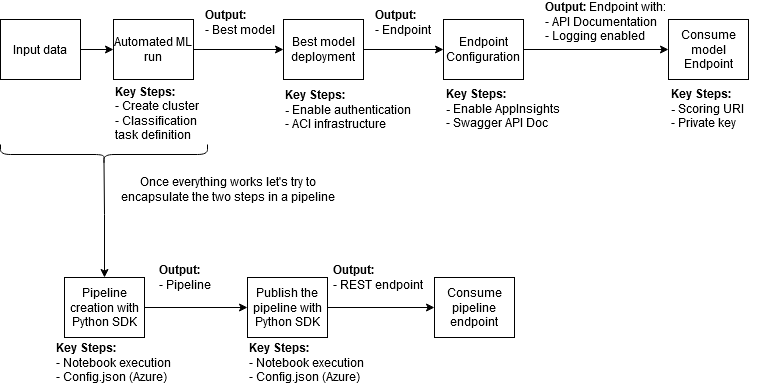

The diagram above was exported from draw.io. Its source (the exported page's mxGraphModel, read from the mxfile embedded in the PNG):
<mxGraphModel dx="1434" dy="782" grid="1" gridSize="10" guides="1" tooltips="1" connect="1" arrows="1" fold="1" page="1" pageScale="1" pageWidth="1169" pageHeight="827" background="#ffffff" math="0" shadow="0">
  <root>
    <mxCell id="0" />
    <mxCell id="1" parent="0" />
    <mxCell id="gAVLPvDe2LckpG36m6xH-14" style="edgeStyle=orthogonalEdgeStyle;rounded=0;orthogonalLoop=1;jettySize=auto;html=1;exitX=1;exitY=0.5;exitDx=0;exitDy=0;entryX=0;entryY=0.5;entryDx=0;entryDy=0;" edge="1" parent="1" source="gAVLPvDe2LckpG36m6xH-1" target="gAVLPvDe2LckpG36m6xH-2">
      <mxGeometry relative="1" as="geometry" />
    </mxCell>
    <mxCell id="gAVLPvDe2LckpG36m6xH-1" value="Input data" style="rounded=0;whiteSpace=wrap;html=1;" vertex="1" parent="1">
      <mxGeometry x="156" y="142" width="80" height="60" as="geometry" />
    </mxCell>
    <mxCell id="gAVLPvDe2LckpG36m6xH-2" value="Automated ML run" style="rounded=0;whiteSpace=wrap;html=1;" vertex="1" parent="1">
      <mxGeometry x="269" y="142" width="80" height="60" as="geometry" />
    </mxCell>
    <mxCell id="gAVLPvDe2LckpG36m6xH-3" value="&lt;div align=&quot;left&quot;&gt;&lt;b&gt;Output:&lt;/b&gt;&lt;/div&gt;&lt;div align=&quot;left&quot;&gt;- Best model&lt;br&gt;&lt;/div&gt;" style="text;html=1;strokeColor=none;fillColor=none;align=left;verticalAlign=middle;whiteSpace=wrap;rounded=0;" vertex="1" parent="1">
      <mxGeometry x="359" y="125" width="80" height="40" as="geometry" />
    </mxCell>
    <mxCell id="gAVLPvDe2LckpG36m6xH-8" value="Best model deployment" style="rounded=0;whiteSpace=wrap;html=1;" vertex="1" parent="1">
      <mxGeometry x="439" y="142" width="80" height="60" as="geometry" />
    </mxCell>
    <mxCell id="gAVLPvDe2LckpG36m6xH-9" value="&lt;div align=&quot;left&quot;&gt;&lt;b&gt;Output:&lt;/b&gt;&lt;/div&gt;&lt;div align=&quot;left&quot;&gt;- Endpoint&lt;br&gt;&lt;/div&gt;" style="text;html=1;strokeColor=none;fillColor=none;align=left;verticalAlign=middle;whiteSpace=wrap;rounded=0;" vertex="1" parent="1">
      <mxGeometry x="529" y="126" width="80" height="38" as="geometry" />
    </mxCell>
    <mxCell id="gAVLPvDe2LckpG36m6xH-10" value="&lt;div align=&quot;left&quot;&gt;&lt;b&gt;Key Steps:&lt;/b&gt;&lt;/div&gt;&lt;div align=&quot;left&quot;&gt;- Create cluster&lt;b&gt;&lt;br&gt;&lt;/b&gt;&lt;/div&gt;- Classification task definition" style="text;html=1;strokeColor=none;fillColor=none;align=left;verticalAlign=middle;whiteSpace=wrap;rounded=0;" vertex="1" parent="1">
      <mxGeometry x="269" y="211" width="100" height="50" as="geometry" />
    </mxCell>
    <mxCell id="gAVLPvDe2LckpG36m6xH-16" value="&lt;div align=&quot;left&quot;&gt;&lt;b&gt;Key Steps:&lt;/b&gt;&lt;/div&gt;&lt;div align=&quot;left&quot;&gt;&lt;b&gt;- &lt;/b&gt;Enable authentication&lt;b&gt;&lt;br&gt;&lt;/b&gt;&lt;/div&gt;- ACI infrastructure" style="text;html=1;strokeColor=none;fillColor=none;align=left;verticalAlign=middle;whiteSpace=wrap;rounded=0;" vertex="1" parent="1">
      <mxGeometry x="439" y="207" width="140" height="50" as="geometry" />
    </mxCell>
    <mxCell id="gAVLPvDe2LckpG36m6xH-27" style="edgeStyle=orthogonalEdgeStyle;rounded=0;orthogonalLoop=1;jettySize=auto;html=1;exitX=1;exitY=0.5;exitDx=0;exitDy=0;entryX=0;entryY=0.5;entryDx=0;entryDy=0;" edge="1" parent="1" source="gAVLPvDe2LckpG36m6xH-17" target="gAVLPvDe2LckpG36m6xH-23">
      <mxGeometry relative="1" as="geometry" />
    </mxCell>
    <mxCell id="gAVLPvDe2LckpG36m6xH-17" value="Endpoint Configuration" style="rounded=0;whiteSpace=wrap;html=1;" vertex="1" parent="1">
      <mxGeometry x="599" y="142" width="80" height="60" as="geometry" />
    </mxCell>
    <mxCell id="gAVLPvDe2LckpG36m6xH-18" style="edgeStyle=orthogonalEdgeStyle;rounded=0;orthogonalLoop=1;jettySize=auto;html=1;exitX=1;exitY=0.5;exitDx=0;exitDy=0;entryX=0;entryY=0.5;entryDx=0;entryDy=0;" edge="1" parent="1" source="gAVLPvDe2LckpG36m6xH-2" target="gAVLPvDe2LckpG36m6xH-8">
      <mxGeometry relative="1" as="geometry">
        <mxPoint x="379" y="171.5" as="sourcePoint" />
        <mxPoint x="449" y="171.5" as="targetPoint" />
      </mxGeometry>
    </mxCell>
    <mxCell id="gAVLPvDe2LckpG36m6xH-19" style="edgeStyle=orthogonalEdgeStyle;rounded=0;orthogonalLoop=1;jettySize=auto;html=1;exitX=1;exitY=0.5;exitDx=0;exitDy=0;entryX=0;entryY=0.5;entryDx=0;entryDy=0;" edge="1" parent="1" source="gAVLPvDe2LckpG36m6xH-8" target="gAVLPvDe2LckpG36m6xH-17">
      <mxGeometry relative="1" as="geometry">
        <mxPoint x="549" y="171.5" as="sourcePoint" />
        <mxPoint x="639" y="172" as="targetPoint" />
      </mxGeometry>
    </mxCell>
    <mxCell id="gAVLPvDe2LckpG36m6xH-22" value="&lt;div align=&quot;left&quot;&gt;&lt;b&gt;Key Steps:&lt;/b&gt;&lt;/div&gt;&lt;div align=&quot;left&quot;&gt;&lt;b&gt;- &lt;/b&gt;Enable AppInsights&lt;b&gt;&lt;br&gt;&lt;/b&gt;&lt;/div&gt;- Swagger API Doc" style="text;html=1;strokeColor=none;fillColor=none;align=left;verticalAlign=middle;whiteSpace=wrap;rounded=0;" vertex="1" parent="1">
      <mxGeometry x="600" y="206" width="130" height="50" as="geometry" />
    </mxCell>
    <mxCell id="gAVLPvDe2LckpG36m6xH-23" value="Consume model Endpoint" style="rounded=0;whiteSpace=wrap;html=1;" vertex="1" parent="1">
      <mxGeometry x="824" y="142" width="80" height="60" as="geometry" />
    </mxCell>
    <mxCell id="gAVLPvDe2LckpG36m6xH-24" value="&lt;div align=&quot;left&quot;&gt;&lt;b&gt;Key Steps:&lt;/b&gt;&lt;/div&gt;&lt;div align=&quot;left&quot;&gt;&lt;b&gt;- &lt;/b&gt;Scoring URI&lt;b&gt;&lt;br&gt;&lt;/b&gt;&lt;/div&gt;- Private key" style="text;html=1;strokeColor=none;fillColor=none;align=left;verticalAlign=middle;whiteSpace=wrap;rounded=0;" vertex="1" parent="1">
      <mxGeometry x="825" y="206" width="104" height="50" as="geometry" />
    </mxCell>
    <mxCell id="gAVLPvDe2LckpG36m6xH-25" value="&lt;div align=&quot;left&quot;&gt;&lt;b&gt;Output: &lt;/b&gt;Endpoint with:&lt;b&gt;&lt;br&gt;&lt;/b&gt;&lt;/div&gt;&lt;div align=&quot;left&quot;&gt;- API Documentation&lt;br&gt;&lt;/div&gt;&lt;div&gt;- Logging enabled&lt;br&gt;&lt;/div&gt;" style="text;html=1;strokeColor=none;fillColor=none;align=left;verticalAlign=middle;whiteSpace=wrap;rounded=0;" vertex="1" parent="1">
      <mxGeometry x="699" y="125" width="130" height="38" as="geometry" />
    </mxCell>
    <mxCell id="gAVLPvDe2LckpG36m6xH-28" value="" style="shape=curlyBracket;whiteSpace=wrap;html=1;rounded=1;flipH=1;labelPosition=right;verticalLabelPosition=middle;align=left;verticalAlign=middle;rotation=90;size=0.5;" vertex="1" parent="1">
      <mxGeometry x="249.5" y="173.5" width="20" height="207" as="geometry" />
    </mxCell>
    <mxCell id="gAVLPvDe2LckpG36m6xH-29" value="" style="endArrow=classic;html=1;rounded=0;exitX=0.1;exitY=0.5;exitDx=0;exitDy=0;exitPerimeter=0;" edge="1" parent="1" source="gAVLPvDe2LckpG36m6xH-28">
      <mxGeometry width="50" height="50" relative="1" as="geometry">
        <mxPoint x="519" y="347" as="sourcePoint" />
        <mxPoint x="260" y="400" as="targetPoint" />
        <Array as="points">
          <mxPoint x="260" y="337" />
        </Array>
      </mxGeometry>
    </mxCell>
    <mxCell id="gAVLPvDe2LckpG36m6xH-30" value="Once everything works let's try to encapsulate the two steps in a pipeline" style="text;html=1;strokeColor=none;fillColor=none;align=center;verticalAlign=middle;whiteSpace=wrap;rounded=0;" vertex="1" parent="1">
      <mxGeometry x="269" y="297" width="230" height="30" as="geometry" />
    </mxCell>
    <mxCell id="gAVLPvDe2LckpG36m6xH-38" style="edgeStyle=orthogonalEdgeStyle;rounded=0;orthogonalLoop=1;jettySize=auto;html=1;exitX=1;exitY=0.5;exitDx=0;exitDy=0;entryX=0;entryY=0.5;entryDx=0;entryDy=0;" edge="1" parent="1" source="gAVLPvDe2LckpG36m6xH-31" target="gAVLPvDe2LckpG36m6xH-37">
      <mxGeometry relative="1" as="geometry" />
    </mxCell>
    <mxCell id="gAVLPvDe2LckpG36m6xH-31" value="Publish the pipeline with Python SDK" style="rounded=0;whiteSpace=wrap;html=1;" vertex="1" parent="1">
      <mxGeometry x="403" y="400" width="80" height="60" as="geometry" />
    </mxCell>
    <mxCell id="gAVLPvDe2LckpG36m6xH-33" value="&lt;div align=&quot;left&quot;&gt;&lt;b&gt;Key Steps:&lt;/b&gt;&lt;/div&gt;&lt;div align=&quot;left&quot;&gt;- Notebook execution&lt;b&gt;&lt;br&gt;&lt;/b&gt;&lt;/div&gt;- Config.json (Azure)" style="text;html=1;strokeColor=none;fillColor=none;align=left;verticalAlign=middle;whiteSpace=wrap;rounded=0;" vertex="1" parent="1">
      <mxGeometry x="210" y="460" width="127" height="50" as="geometry" />
    </mxCell>
    <mxCell id="gAVLPvDe2LckpG36m6xH-35" style="edgeStyle=orthogonalEdgeStyle;rounded=0;orthogonalLoop=1;jettySize=auto;html=1;exitX=1;exitY=0.5;exitDx=0;exitDy=0;entryX=0;entryY=0.5;entryDx=0;entryDy=0;" edge="1" parent="1" source="gAVLPvDe2LckpG36m6xH-34" target="gAVLPvDe2LckpG36m6xH-31">
      <mxGeometry relative="1" as="geometry" />
    </mxCell>
    <mxCell id="gAVLPvDe2LckpG36m6xH-34" value="Pipeline creation with Python SDK" style="rounded=0;whiteSpace=wrap;html=1;" vertex="1" parent="1">
      <mxGeometry x="220" y="400" width="80" height="60" as="geometry" />
    </mxCell>
    <mxCell id="gAVLPvDe2LckpG36m6xH-36" value="&lt;div align=&quot;left&quot;&gt;&lt;b&gt;Output:&lt;/b&gt;&lt;/div&gt;&lt;div align=&quot;left&quot;&gt;- Pipeline&lt;br&gt;&lt;/div&gt;" style="text;html=1;strokeColor=none;fillColor=none;align=left;verticalAlign=middle;whiteSpace=wrap;rounded=0;" vertex="1" parent="1">
      <mxGeometry x="313" y="380" width="80" height="40" as="geometry" />
    </mxCell>
    <mxCell id="gAVLPvDe2LckpG36m6xH-37" value="Consume pipeline endpoint" style="rounded=0;whiteSpace=wrap;html=1;" vertex="1" parent="1">
      <mxGeometry x="590" y="400" width="80" height="60" as="geometry" />
    </mxCell>
    <mxCell id="gAVLPvDe2LckpG36m6xH-39" value="&lt;div align=&quot;left&quot;&gt;&lt;b&gt;Output:&lt;/b&gt;&lt;/div&gt;&lt;div align=&quot;left&quot;&gt;- REST endpoint&lt;br&gt;&lt;/div&gt;" style="text;html=1;strokeColor=none;fillColor=none;align=left;verticalAlign=middle;whiteSpace=wrap;rounded=0;" vertex="1" parent="1">
      <mxGeometry x="487" y="380" width="97" height="40" as="geometry" />
    </mxCell>
    <mxCell id="gAVLPvDe2LckpG36m6xH-40" value="&lt;div align=&quot;left&quot;&gt;&lt;b&gt;Key Steps:&lt;/b&gt;&lt;/div&gt;&lt;div align=&quot;left&quot;&gt;- Notebook execution&lt;b&gt;&lt;br&gt;&lt;/b&gt;&lt;/div&gt;- Config.json (Azure)" style="text;html=1;strokeColor=none;fillColor=none;align=left;verticalAlign=middle;whiteSpace=wrap;rounded=0;" vertex="1" parent="1">
      <mxGeometry x="403" y="460" width="127" height="50" as="geometry" />
    </mxCell>
  </root>
</mxGraphModel>